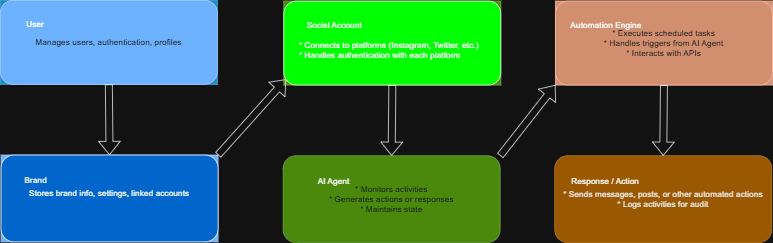

The diagram above was exported from draw.io. Its source (the exported page's mxGraphModel, read from the mxfile embedded in the PNG):
<mxGraphModel dx="786" dy="464" grid="1" gridSize="10" guides="1" tooltips="1" connect="1" arrows="1" fold="1" page="1" pageScale="1" pageWidth="850" pageHeight="1100" math="0" shadow="0">
  <root>
    <mxCell id="0" />
    <mxCell id="1" parent="0" />
    <mxCell id="gCIfe1T9Anf_L7R4nLIc-14" connectable="0" parent="1" style="group;fillColor=#1ba1e2;fontColor=#ffffff;strokeColor=#006EAF;" value="" vertex="1">
      <mxGeometry height="120" width="310" x="30" y="60" as="geometry" />
    </mxCell>
    <mxCell id="gCIfe1T9Anf_L7R4nLIc-1" parent="gCIfe1T9Anf_L7R4nLIc-14" style="rounded=1;whiteSpace=wrap;html=1;fillColor=#0050ef;fontColor=#ffffff;strokeColor=#001DBC;" value="Manages users, authentication, profiles" vertex="1">
      <mxGeometry height="120" width="310" as="geometry" />
    </mxCell>
    <mxCell id="gCIfe1T9Anf_L7R4nLIc-2" parent="gCIfe1T9Anf_L7R4nLIc-14" style="text;html=1;whiteSpace=wrap;strokeColor=none;fillColor=none;align=center;verticalAlign=middle;rounded=0;" value="&lt;div&gt;User&lt;/div&gt;" vertex="1">
      <mxGeometry height="30" width="60" x="20" y="20" as="geometry" />
    </mxCell>
    <mxCell id="gCIfe1T9Anf_L7R4nLIc-15" connectable="0" parent="1" style="group;fillColor=#0050EF;fontColor=#ffffff;strokeColor=#001DBC;" value="" vertex="1">
      <mxGeometry height="124" width="310" x="31" y="281" as="geometry" />
    </mxCell>
    <mxCell id="gCIfe1T9Anf_L7R4nLIc-4" parent="gCIfe1T9Anf_L7R4nLIc-15" style="rounded=1;whiteSpace=wrap;html=1;fillColor=light-dark(#FFFFFF,#0066CC);" value="&lt;div&gt;Stores brand info, settings, linked accounts&lt;/div&gt;&lt;div&gt;&lt;br&gt;&lt;/div&gt;" vertex="1">
      <mxGeometry height="124" width="310" as="geometry" />
    </mxCell>
    <mxCell id="gCIfe1T9Anf_L7R4nLIc-5" parent="gCIfe1T9Anf_L7R4nLIc-15" style="text;html=1;whiteSpace=wrap;strokeColor=none;fillColor=none;align=center;verticalAlign=middle;rounded=0;" value="&lt;div&gt;Brand&lt;/div&gt;" vertex="1">
      <mxGeometry height="34" width="60" x="20" y="20" as="geometry" />
    </mxCell>
    <mxCell id="gCIfe1T9Anf_L7R4nLIc-16" connectable="0" parent="1" style="group;fillColor=#60A917;fontColor=#ffffff;strokeColor=#2D7600;" value="" vertex="1">
      <mxGeometry height="120" width="310" x="435" y="61" as="geometry" />
    </mxCell>
    <mxCell id="gCIfe1T9Anf_L7R4nLIc-6" parent="gCIfe1T9Anf_L7R4nLIc-16" style="rounded=1;whiteSpace=wrap;html=1;fillColor=light-dark(#0050EF,#00FF00);" value="" vertex="1">
      <mxGeometry height="120" width="310" as="geometry" />
    </mxCell>
    <mxCell id="gCIfe1T9Anf_L7R4nLIc-7" parent="gCIfe1T9Anf_L7R4nLIc-16" style="text;html=1;whiteSpace=wrap;strokeColor=none;fillColor=none;align=center;verticalAlign=middle;rounded=0;" value="&lt;div&gt;&lt;div&gt;Social Account&lt;/div&gt;&lt;/div&gt;" vertex="1">
      <mxGeometry height="30" width="105" x="20" y="20" as="geometry" />
    </mxCell>
    <mxCell id="gCIfe1T9Anf_L7R4nLIc-25" parent="gCIfe1T9Anf_L7R4nLIc-16" style="text;whiteSpace=wrap;" value="* Connects to platforms (Instagram, Twitter, etc.)&#10;* Handles authentication with each platform" vertex="1">
      <mxGeometry height="50" width="290" x="20" y="50" as="geometry" />
    </mxCell>
    <mxCell id="gCIfe1T9Anf_L7R4nLIc-17" connectable="0" parent="1" style="group;fillColor=default;" value="" vertex="1">
      <mxGeometry height="124" width="310" x="434" y="282" as="geometry" />
    </mxCell>
    <mxCell id="gCIfe1T9Anf_L7R4nLIc-8" parent="gCIfe1T9Anf_L7R4nLIc-17" style="rounded=1;whiteSpace=wrap;html=1;fillColor=#60a917;fontColor=#ffffff;strokeColor=#2D7600;" value="&lt;div&gt;* Monitors activities&lt;/div&gt;&lt;div&gt;* Generates actions or responses&lt;/div&gt;&lt;div&gt;* Maintains state&lt;/div&gt;" vertex="1">
      <mxGeometry height="124" width="310" as="geometry" />
    </mxCell>
    <mxCell id="gCIfe1T9Anf_L7R4nLIc-9" parent="gCIfe1T9Anf_L7R4nLIc-17" style="text;html=1;whiteSpace=wrap;strokeColor=none;fillColor=none;align=center;verticalAlign=middle;rounded=0;" value="&lt;div&gt;&lt;div&gt;AI Agent&lt;/div&gt;&lt;/div&gt;" vertex="1">
      <mxGeometry height="34" width="105" x="20" y="20" as="geometry" />
    </mxCell>
    <mxCell id="gCIfe1T9Anf_L7R4nLIc-18" connectable="0" parent="1" style="group;fillColor=#a0522d;fontColor=#ffffff;strokeColor=#6D1F00;" value="" vertex="1">
      <mxGeometry height="120" width="310" x="823" y="61" as="geometry" />
    </mxCell>
    <mxCell id="gCIfe1T9Anf_L7R4nLIc-10" parent="gCIfe1T9Anf_L7R4nLIc-18" style="rounded=1;whiteSpace=wrap;html=1;fillColor=#a0522d;fontColor=#ffffff;strokeColor=#6D1F00;" value="&lt;div&gt;* Executes scheduled tasks&lt;/div&gt;&lt;div&gt;* Handles triggers from AI Agent&lt;/div&gt;&lt;div&gt;* Interacts with APIs&lt;/div&gt;" vertex="1">
      <mxGeometry height="120" width="310" as="geometry" />
    </mxCell>
    <mxCell id="gCIfe1T9Anf_L7R4nLIc-11" parent="gCIfe1T9Anf_L7R4nLIc-18" style="text;html=1;whiteSpace=wrap;strokeColor=none;fillColor=none;align=center;verticalAlign=middle;rounded=0;" value="&lt;div&gt;&lt;div&gt;Automation Engine&lt;/div&gt;&lt;/div&gt;" vertex="1">
      <mxGeometry height="30" width="105" x="20" y="20" as="geometry" />
    </mxCell>
    <mxCell id="gCIfe1T9Anf_L7R4nLIc-19" connectable="0" parent="1" style="group" value="" vertex="1">
      <mxGeometry height="124" width="310" x="822" y="282" as="geometry" />
    </mxCell>
    <mxCell id="gCIfe1T9Anf_L7R4nLIc-12" parent="gCIfe1T9Anf_L7R4nLIc-19" style="rounded=1;whiteSpace=wrap;html=1;fillColor=#f0a30a;fontColor=#000000;strokeColor=#BD7000;" value="&lt;div&gt;* Sends messages, posts, or other automated actions&lt;/div&gt;&lt;div&gt;* Logs activities for audit&lt;/div&gt;" vertex="1">
      <mxGeometry height="124" width="310" as="geometry" />
    </mxCell>
    <mxCell id="gCIfe1T9Anf_L7R4nLIc-13" parent="gCIfe1T9Anf_L7R4nLIc-19" style="text;html=1;whiteSpace=wrap;strokeColor=none;fillColor=none;align=center;verticalAlign=middle;rounded=0;" value="Response / Action" vertex="1">
      <mxGeometry height="34" width="105" x="20" y="20" as="geometry" />
    </mxCell>
    <mxCell id="gCIfe1T9Anf_L7R4nLIc-20" edge="1" parent="1" source="gCIfe1T9Anf_L7R4nLIc-1" style="shape=flexArrow;endArrow=classic;html=1;rounded=0;entryX=0.5;entryY=0;entryDx=0;entryDy=0;exitX=0.5;exitY=1;exitDx=0;exitDy=0;" target="gCIfe1T9Anf_L7R4nLIc-4" value="">
      <mxGeometry height="50" relative="1" width="50" as="geometry">
        <mxPoint x="180" y="190" as="sourcePoint" />
        <mxPoint x="190" y="200" as="targetPoint" />
      </mxGeometry>
    </mxCell>
    <mxCell id="gCIfe1T9Anf_L7R4nLIc-21" edge="1" parent="1" source="gCIfe1T9Anf_L7R4nLIc-4" style="shape=flexArrow;endArrow=classic;html=1;rounded=0;entryX=0.01;entryY=0.932;entryDx=0;entryDy=0;exitX=1;exitY=0;exitDx=0;exitDy=0;entryPerimeter=0;" target="gCIfe1T9Anf_L7R4nLIc-6" value="">
      <mxGeometry height="50" relative="1" width="50" as="geometry">
        <mxPoint x="195" y="190" as="sourcePoint" />
        <mxPoint x="196" y="291" as="targetPoint" />
      </mxGeometry>
    </mxCell>
    <mxCell id="gCIfe1T9Anf_L7R4nLIc-22" edge="1" parent="1" source="gCIfe1T9Anf_L7R4nLIc-6" style="shape=flexArrow;endArrow=classic;html=1;rounded=0;entryX=0.5;entryY=0;entryDx=0;entryDy=0;exitX=0.5;exitY=1;exitDx=0;exitDy=0;" target="gCIfe1T9Anf_L7R4nLIc-8" value="">
      <mxGeometry height="50" relative="1" width="50" as="geometry">
        <mxPoint x="351" y="291" as="sourcePoint" />
        <mxPoint x="445" y="191" as="targetPoint" />
      </mxGeometry>
    </mxCell>
    <mxCell id="gCIfe1T9Anf_L7R4nLIc-23" edge="1" parent="1" source="gCIfe1T9Anf_L7R4nLIc-8" style="shape=flexArrow;endArrow=classic;html=1;rounded=0;entryX=0;entryY=1;entryDx=0;entryDy=0;exitX=1;exitY=0;exitDx=0;exitDy=0;" target="gCIfe1T9Anf_L7R4nLIc-10" value="">
      <mxGeometry height="50" relative="1" width="50" as="geometry">
        <Array as="points" />
        <mxPoint x="351" y="291" as="sourcePoint" />
        <mxPoint x="448" y="183" as="targetPoint" />
      </mxGeometry>
    </mxCell>
    <mxCell id="gCIfe1T9Anf_L7R4nLIc-24" edge="1" parent="1" source="gCIfe1T9Anf_L7R4nLIc-10" style="shape=flexArrow;endArrow=classic;html=1;rounded=0;entryX=0.5;entryY=0;entryDx=0;entryDy=0;exitX=0.5;exitY=1;exitDx=0;exitDy=0;" target="gCIfe1T9Anf_L7R4nLIc-12" value="">
      <mxGeometry height="50" relative="1" width="50" as="geometry">
        <mxPoint x="600" y="191" as="sourcePoint" />
        <mxPoint x="599" y="292" as="targetPoint" />
      </mxGeometry>
    </mxCell>
  </root>
</mxGraphModel>